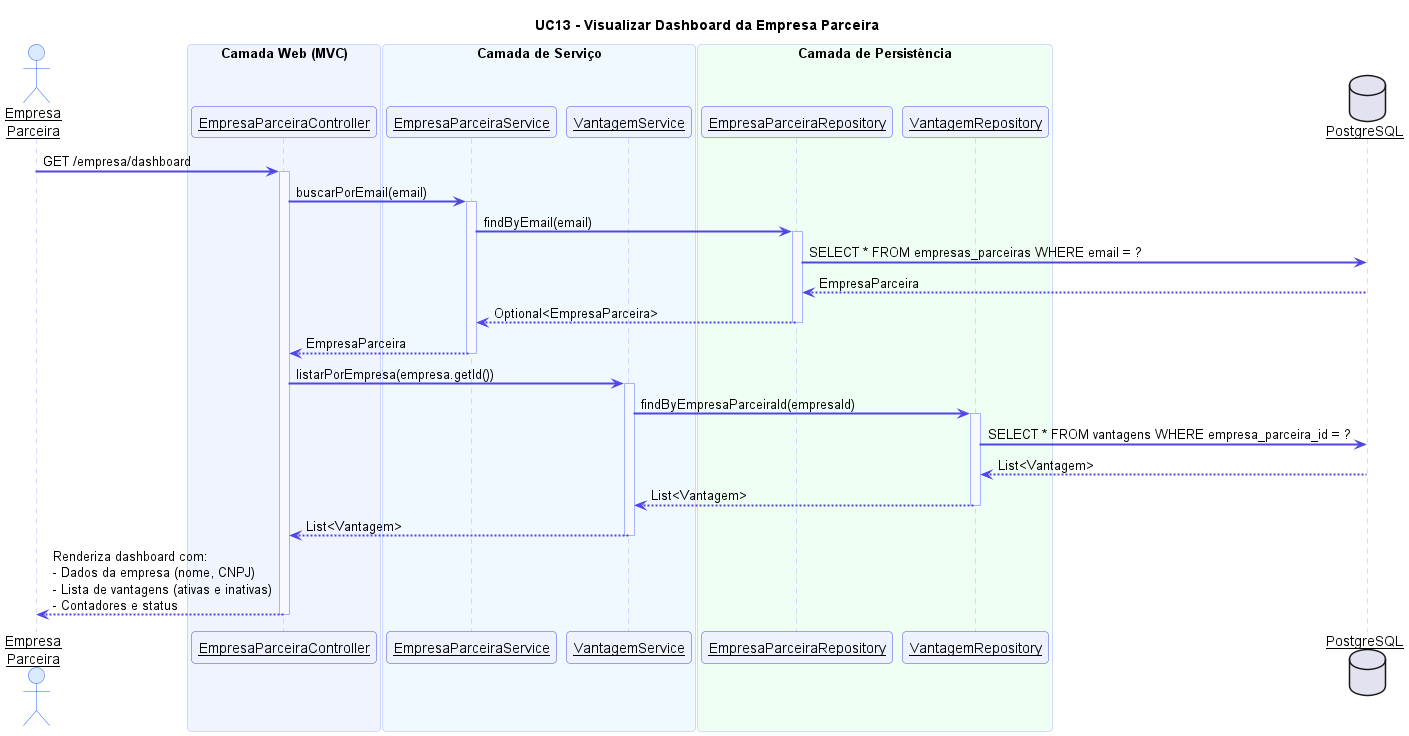

The diagram above was rendered by PlantUML. Its source (embedded in the PNG):
@startuml UC13 - Visualizar Dashboard da Empresa Parceira

skinparam sequenceArrowThickness 2
skinparam sequenceParticipant underline
skinparam sequence {
  ActorBackgroundColor #DBEAFE
  ActorBorderColor #2563EB
  ParticipantBackgroundColor #EEF2FF
  ParticipantBorderColor #4F46E5
  ArrowColor #4F46E5
  LifeLineBorderColor #A5B4FC
  LifeLineBackgroundColor #F8F9FF
  BoxBackgroundColor #F0F4FF
  BoxBorderColor #A5B4FC
  NoteBackgroundColor #FFFBEB
  NoteBorderColor #F59E0B
}
skinparam roundcorner 8

title UC13 - Visualizar Dashboard da Empresa Parceira

actor "Empresa\nParceira" as E
box "Camada Web (MVC)" #F0F4FF
  participant "EmpresaParceiraController" as EPC
end box
box "Camada de Serviço" #F0F9FF
  participant "EmpresaParceiraService" as EPS
  participant "VantagemService" as VS
end box
box "Camada de Persistência" #F0FFF4
  participant "EmpresaParceiraRepository" as EPR
  participant "VantagemRepository" as VR
end box
database "PostgreSQL" as DB

E -> EPC : GET /empresa/dashboard
activate EPC

EPC -> EPS : buscarPorEmail(email)
activate EPS
EPS -> EPR : findByEmail(email)
activate EPR
EPR -> DB : SELECT * FROM empresas_parceiras WHERE email = ?
DB --> EPR : EmpresaParceira
EPR --> EPS : Optional<EmpresaParceira>
deactivate EPR
EPS --> EPC : EmpresaParceira
deactivate EPS

EPC -> VS : listarPorEmpresa(empresa.getId())
activate VS
VS -> VR : findByEmpresaParceiraId(empresaId)
activate VR
VR -> DB : SELECT * FROM vantagens WHERE empresa_parceira_id = ?
DB --> VR : List<Vantagem>
VR --> VS : List<Vantagem>
deactivate VR
VS --> EPC : List<Vantagem>
deactivate VS

EPC --> E : Renderiza dashboard com:\n- Dados da empresa (nome, CNPJ)\n- Lista de vantagens (ativas e inativas)\n- Contadores e status
deactivate EPC

@enduml